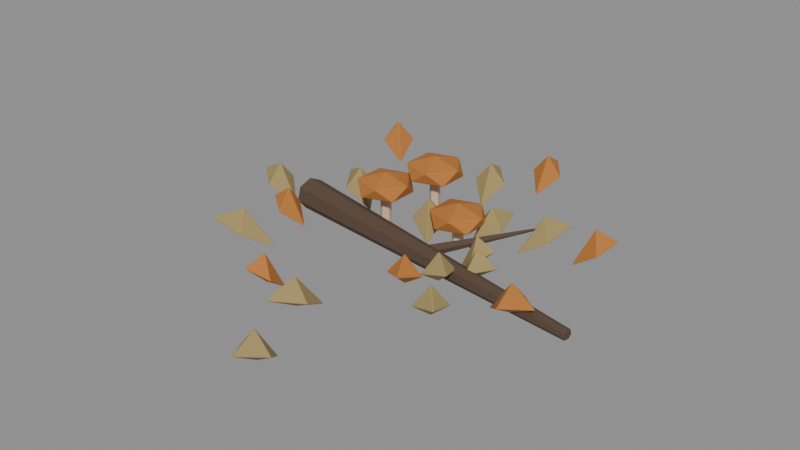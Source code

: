 # Source: forest_floor_sculpt.blend  (saved by Blender 5.2.44; exported with 4.5.12 LTS)
import bpy
from mathutils import Matrix  # noqa: F401  (used for matrix-valued properties, if any)

bpy.ops.wm.read_factory_settings(use_empty=True)
scene = bpy.context.scene
scene.name = 'Fort12_forest_floor.002'

# ---- materials (node trees are filled in below, after node groups)
mat_fortart2_amber12_002 = bpy.data.materials.new('FortArt2_amber12.002')
mat_fortart2_amber12_002.diffuse_color = (0.491, 0.1845, 0.0356, 1.0)
mat_fortart2_sedge12_002 = bpy.data.materials.new('FortArt2_sedge12.002')
mat_fortart2_sedge12_002.diffuse_color = (0.3663, 0.2789, 0.1095, 1.0)
mat_fortart2_bark12_002 = bpy.data.materials.new('FortArt2_bark12.002')
mat_fortart2_bark12_002.diffuse_color = (0.0999, 0.06125, 0.03955, 1.0)
mat_fortart2_gill12_002 = bpy.data.materials.new('FortArt2_gill12.002')
mat_fortart2_gill12_002.diffuse_color = (0.6939, 0.5089, 0.3613, 1.0)

# ---- material node trees
mat_fortart2_amber12_002.use_nodes = True; mat_fortart2_amber12_002.node_tree.nodes.clear()
_N = mat_fortart2_amber12_002.node_tree.nodes; _L = mat_fortart2_amber12_002.node_tree.links
n0 = _N.new('ShaderNodeBsdfPrincipled'); n0.name = 'Principled BSDF'; n0.location = (-200, 100)
n0.inputs[0].default_value = (0.491, 0.1845, 0.0356, 1.0)
n0.inputs[1].default_value = 0.08
n0.inputs[2].default_value = 0.86
n0.inputs[10].default_value = 0.005
n1 = _N.new('ShaderNodeOutputMaterial'); n1.name = 'Material Output'; n1.location = (200, 100)
_L.new(n0.outputs[0], n1.inputs[0])
n1.is_active_output = True
mat_fortart2_sedge12_002.use_nodes = True; mat_fortart2_sedge12_002.node_tree.nodes.clear()
_N = mat_fortart2_sedge12_002.node_tree.nodes; _L = mat_fortart2_sedge12_002.node_tree.links
n0 = _N.new('ShaderNodeBsdfPrincipled'); n0.name = 'Principled BSDF'; n0.location = (-200, 100)
n0.inputs[0].default_value = (0.3663, 0.2789, 0.1095, 1.0)
n0.inputs[1].default_value = 0.08
n0.inputs[2].default_value = 0.86
n0.inputs[10].default_value = 0.005
n1 = _N.new('ShaderNodeOutputMaterial'); n1.name = 'Material Output'; n1.location = (200, 100)
_L.new(n0.outputs[0], n1.inputs[0])
n1.is_active_output = True
mat_fortart2_bark12_002.use_nodes = True; mat_fortart2_bark12_002.node_tree.nodes.clear()
_N = mat_fortart2_bark12_002.node_tree.nodes; _L = mat_fortart2_bark12_002.node_tree.links
n0 = _N.new('ShaderNodeBsdfPrincipled'); n0.name = 'Principled BSDF'; n0.location = (-200, 100)
n0.inputs[0].default_value = (0.0999, 0.06125, 0.03955, 1.0)
n0.inputs[1].default_value = 0.08
n0.inputs[2].default_value = 0.86
n0.inputs[10].default_value = 0.005
n1 = _N.new('ShaderNodeOutputMaterial'); n1.name = 'Material Output'; n1.location = (200, 100)
_L.new(n0.outputs[0], n1.inputs[0])
n1.is_active_output = True
mat_fortart2_gill12_002.use_nodes = True; mat_fortart2_gill12_002.node_tree.nodes.clear()
_N = mat_fortart2_gill12_002.node_tree.nodes; _L = mat_fortart2_gill12_002.node_tree.links
n0 = _N.new('ShaderNodeBsdfPrincipled'); n0.name = 'Principled BSDF'; n0.location = (-200, 100)
n0.inputs[0].default_value = (0.6939, 0.5089, 0.3613, 1.0)
n0.inputs[1].default_value = 0.08
n0.inputs[2].default_value = 0.86
n0.inputs[10].default_value = 0.005
n1 = _N.new('ShaderNodeOutputMaterial'); n1.name = 'Material Output'; n1.location = (200, 100)
_L.new(n0.outputs[0], n1.inputs[0])
n1.is_active_output = True

# ---- meshes
me_fallenleaf_100 = bpy.data.meshes.new('FallenLeaf.100')
me_fallenleaf_100.from_pydata([(0.0, 0.732, 0.015), (0.065, 0.8083, 0.085), (0.0, 0.891, 0.115), (-0.065, 0.8083, 0.085), (0.0, 0.8083, 0.165), (0.0, 0.8083, 0.05)], [], [(0, 1, 4), (1, 2, 4), (2, 3, 4), (3, 0, 4), (5, 1, 0), (5, 2, 1), (5, 3, 2), (5, 0, 3)])
me_fallenleaf_100.materials.append(mat_fortart2_amber12_002)
me_fallenleaf_100.update()
me_fallenleaf_101 = bpy.data.meshes.new('FallenLeaf.101')
me_fallenleaf_101.from_pydata([(0.2232, -0.2437, 0.015), (0.2312, -0.3486, 0.085), (0.3397, -0.3708, 0.115), (0.3271, -0.2608, 0.085), (0.2791, -0.3047, 0.165), (0.2791, -0.3047, 0.05)], [], [(0, 1, 4), (1, 2, 4), (2, 3, 4), (3, 0, 4), (5, 1, 0), (5, 2, 1), (5, 3, 2), (5, 0, 3)])
me_fallenleaf_101.materials.append(mat_fortart2_sedge12_002)
me_fallenleaf_101.update()
me_fallenleaf_102 = bpy.data.meshes.new('FallenLeaf.102')
me_fallenleaf_102.from_pydata([(-0.6918, 0.06076, 0.015), (-0.7754, 0.1334, 0.085), (-0.8778, 0.0771, 0.115), (-0.7867, 0.003853, 0.085), (-0.781, 0.0686, 0.165), (-0.781, 0.0686, 0.05)], [], [(0, 1, 4), (1, 2, 4), (2, 3, 4), (3, 0, 4), (5, 1, 0), (5, 2, 1), (5, 3, 2), (5, 0, 3)])
me_fallenleaf_102.materials.append(mat_fortart2_sedge12_002)
me_fallenleaf_102.update()
me_fallenleaf_103 = bpy.data.meshes.new('FallenLeaf.103')
me_fallenleaf_103.from_pydata([(0.4229, 0.3242, 0.015), (0.5245, 0.3201, 0.085), (0.5521, 0.4232, 0.115), (0.4454, 0.4233, 0.085), (0.4849, 0.3717, 0.165), (0.4849, 0.3717, 0.05)], [], [(0, 1, 4), (1, 2, 4), (2, 3, 4), (3, 0, 4), (5, 1, 0), (5, 2, 1), (5, 3, 2), (5, 0, 3)])
me_fallenleaf_103.materials.append(mat_fortart2_amber12_002)
me_fallenleaf_103.update()
me_fallenleaf_104 = bpy.data.meshes.new('FallenLeaf.104')
me_fallenleaf_104.from_pydata([(-0.0768, -0.4338, 0.015), (-0.1604, -0.5329, 0.085), (-0.1175, -0.6638, 0.115), (-0.03234, -0.5556, 0.085), (-0.09635, -0.5442, 0.165), (-0.09635, -0.5442, 0.05)], [], [(0, 1, 4), (1, 2, 4), (2, 3, 4), (3, 0, 4), (5, 1, 0), (5, 2, 1), (5, 3, 2), (5, 0, 3)])
me_fallenleaf_104.materials.append(mat_fortart2_sedge12_002)
me_fallenleaf_104.update()
me_fallenleaf_105 = bpy.data.meshes.new('FallenLeaf.105')
me_fallenleaf_105.from_pydata([(-0.07562, 0.1189, 0.015), (-0.06517, 0.2236, 0.085), (-0.1681, 0.2644, 0.115), (-0.1749, 0.1539, 0.085), (-0.12, 0.1887, 0.165), (-0.12, 0.1887, 0.05)], [], [(0, 1, 4), (1, 2, 4), (2, 3, 4), (3, 0, 4), (5, 1, 0), (5, 2, 1), (5, 3, 2), (5, 0, 3)])
me_fallenleaf_105.materials.append(mat_fortart2_sedge12_002)
me_fallenleaf_105.update()
me_fallenleaf_106 = bpy.data.meshes.new('FallenLeaf.106')
me_fallenleaf_106.from_pydata([(0.3652, -0.09825, 0.015), (0.4536, -0.1894, 0.085), (0.5847, -0.1573, 0.115), (0.4874, -0.06383, 0.085), (0.4705, -0.1266, 0.165), (0.4705, -0.1266, 0.05)], [], [(0, 1, 4), (1, 2, 4), (2, 3, 4), (3, 0, 4), (5, 1, 0), (5, 2, 1), (5, 3, 2), (5, 0, 3)])
me_fallenleaf_106.materials.append(mat_fortart2_amber12_002)
me_fallenleaf_106.update()
me_fallenleaf_107 = bpy.data.meshes.new('FallenLeaf.107')
me_fallenleaf_107.from_pydata([(-0.487, -0.2528, 0.015), (-0.6221, -0.2496, 0.085), (-0.706, -0.3664, 0.115), (-0.5622, -0.365, 0.085), (-0.5921, -0.3073, 0.165), (-0.5921, -0.3073, 0.05)], [], [(0, 1, 4), (1, 2, 4), (2, 3, 4), (3, 0, 4), (5, 1, 0), (5, 2, 1), (5, 3, 2), (5, 0, 3)])
me_fallenleaf_107.materials.append(mat_fortart2_sedge12_002)
me_fallenleaf_107.update()
me_fallenleaf_108 = bpy.data.meshes.new('FallenLeaf.108')
me_fallenleaf_108.from_pydata([(0.06745, 0.1845, 0.015), (0.1624, 0.2549, 0.085), (0.138, 0.3776, 0.115), (0.04028, 0.2995, 0.085), (0.1013, 0.2772, 0.165), (0.1013, 0.2772, 0.05)], [], [(0, 1, 4), (1, 2, 4), (2, 3, 4), (3, 0, 4), (5, 1, 0), (5, 2, 1), (5, 3, 2), (5, 0, 3)])
me_fallenleaf_108.materials.append(mat_fortart2_sedge12_002)
me_fallenleaf_108.update()
me_fallenleaf_109 = bpy.data.meshes.new('FallenLeaf.109')
me_fallenleaf_109.from_pydata([(0.05226, -0.1267, 0.015), (0.02215, -0.2242, 0.085), (0.1147, -0.2782, 0.115), (0.1423, -0.1746, 0.085), (0.08224, -0.1994, 0.165), (0.08224, -0.1994, 0.05)], [], [(0, 1, 4), (1, 2, 4), (2, 3, 4), (3, 0, 4), (5, 1, 0), (5, 2, 1), (5, 3, 2), (5, 0, 3)])
me_fallenleaf_109.materials.append(mat_fortart2_amber12_002)
me_fallenleaf_109.update()
me_fallenleaf_110 = bpy.data.meshes.new('FallenLeaf.110')
me_fallenleaf_110.from_pydata([(-0.4197, 0.1966, 0.015), (-0.4785, 0.2959, 0.085), (-0.5996, 0.2809, 0.115), (-0.5336, 0.1782, 0.085), (-0.5061, 0.237, 0.165), (-0.5061, 0.237, 0.05)], [], [(0, 1, 4), (1, 2, 4), (2, 3, 4), (3, 0, 4), (5, 1, 0), (5, 2, 1), (5, 3, 2), (5, 0, 3)])
me_fallenleaf_110.materials.append(mat_fortart2_sedge12_002)
me_fallenleaf_110.update()
me_fallenleaf_111 = bpy.data.meshes.new('FallenLeaf.111')
me_fallenleaf_111.from_pydata([(0.1311, 0.04107, 0.015), (0.2125, -0.001556, 0.085), (0.2602, 0.0815, 0.115), (0.1736, 0.1225, 0.085), (0.1931, 0.06047, 0.165), (0.1931, 0.06047, 0.05)], [], [(0, 1, 4), (1, 2, 4), (2, 3, 4), (3, 0, 4), (5, 1, 0), (5, 2, 1), (5, 3, 2), (5, 0, 3)])
me_fallenleaf_111.materials.append(mat_fortart2_sedge12_002)
me_fallenleaf_111.update()
me_fallenleaf_112 = bpy.data.meshes.new('FallenLeaf.112')
me_fallenleaf_112.from_pydata([(-0.2534, -0.4369, 0.015), (-0.3439, -0.4632, 0.085), (-0.3247, -0.5597, 0.115), (-0.2314, -0.5285, 0.085), (-0.2876, -0.4958, 0.165), (-0.2876, -0.4958, 0.05)], [], [(0, 1, 4), (1, 2, 4), (2, 3, 4), (3, 0, 4), (5, 1, 0), (5, 2, 1), (5, 3, 2), (5, 0, 3)])
me_fallenleaf_112.materials.append(mat_fortart2_amber12_002)
me_fallenleaf_112.update()
me_fallenleaf_113 = bpy.data.meshes.new('FallenLeaf.113')
me_fallenleaf_113.from_pydata([(-0.1117, 0.5091, 0.015), (-0.06735, 0.6104, 0.085), (-0.1516, 0.6912, 0.115), (-0.1943, 0.5826, 0.085), (-0.1308, 0.5965, 0.165), (-0.1308, 0.5965, 0.05)], [], [(0, 1, 4), (1, 2, 4), (2, 3, 4), (3, 0, 4), (5, 1, 0), (5, 2, 1), (5, 3, 2), (5, 0, 3)])
me_fallenleaf_113.materials.append(mat_fortart2_sedge12_002)
me_fallenleaf_113.update()
me_fallenleaf_114 = bpy.data.meshes.new('FallenLeaf.114')
me_fallenleaf_114.from_pydata([(0.09381, -0.06602, 0.015), (0.1237, -0.1665, 0.085), (0.234, -0.1647, 0.115), (0.1985, -0.06023, 0.085), (0.1611, -0.1134, 0.165), (0.1611, -0.1134, 0.05)], [], [(0, 1, 4), (1, 2, 4), (2, 3, 4), (3, 0, 4), (5, 1, 0), (5, 2, 1), (5, 3, 2), (5, 0, 3)])
me_fallenleaf_114.materials.append(mat_fortart2_sedge12_002)
me_fallenleaf_114.update()
me_fallenleaf_115 = bpy.data.meshes.new('FallenLeaf.115')
me_fallenleaf_115.from_pydata([(-0.5213, -0.06726, 0.015), (-0.5978, -0.01159, 0.085), (-0.6633, -0.08559, 0.115), (-0.5812, -0.1405, 0.085), (-0.5895, -0.07606, 0.165), (-0.5895, -0.07606, 0.05)], [], [(0, 1, 4), (1, 2, 4), (2, 3, 4), (3, 0, 4), (5, 1, 0), (5, 2, 1), (5, 3, 2), (5, 0, 3)])
me_fallenleaf_115.materials.append(mat_fortart2_amber12_002)
me_fallenleaf_115.update()
me_fallenleaf_116 = bpy.data.meshes.new('FallenLeaf.116')
me_fallenleaf_116.from_pydata([(0.225, 0.2667, 0.015), (0.3391, 0.3011, 0.085), (0.3592, 0.4257, 0.115), (0.2397, 0.3849, 0.085), (0.2894, 0.343, 0.165), (0.2894, 0.343, 0.05)], [], [(0, 1, 4), (1, 2, 4), (2, 3, 4), (3, 0, 4), (5, 1, 0), (5, 2, 1), (5, 3, 2), (5, 0, 3)])
me_fallenleaf_116.materials.append(mat_fortart2_sedge12_002)
me_fallenleaf_116.update()
me_fallenleaf_117 = bpy.data.meshes.new('FallenLeaf.117')
me_fallenleaf_117.from_pydata([(0.03076, -0.7552, 0.015), (-0.03037, -0.8516, 0.085), (0.03872, -0.9506, 0.115), (0.09952, -0.8463, 0.085), (0.03458, -0.849, 0.165), (0.03458, -0.849, 0.05)], [], [(0, 1, 4), (1, 2, 4), (2, 3, 4), (3, 0, 4), (5, 1, 0), (5, 2, 1), (5, 3, 2), (5, 0, 3)])
me_fallenleaf_117.materials.append(mat_fortart2_sedge12_002)
me_fallenleaf_117.update()
me_fallenleaf_118 = bpy.data.meshes.new('FallenLeaf.118')
me_fallenleaf_118.from_pydata([(-0.6263, 0.6302, 0.015), (-0.6503, 0.7466, 0.085), (-0.7724, 0.7772, 0.115), (-0.7425, 0.655, 0.085), (-0.6964, 0.7008, 0.165), (-0.6964, 0.7008, 0.05)], [], [(0, 1, 4), (1, 2, 4), (2, 3, 4), (3, 0, 4), (5, 1, 0), (5, 2, 1), (5, 3, 2), (5, 0, 3)])
me_fallenleaf_118.materials.append(mat_fortart2_amber12_002)
me_fallenleaf_118.update()
me_fallenleaf_119 = bpy.data.meshes.new('FallenLeaf.119')
me_fallenleaf_119.from_pydata([(0.1662, -0.0078, 0.015), (0.2449, -0.07657, 0.085), (0.3366, -0.0158, 0.115), (0.251, 0.05329, 0.085), (0.248, -0.01164, 0.165), (0.248, -0.01164, 0.05)], [], [(0, 1, 4), (1, 2, 4), (2, 3, 4), (3, 0, 4), (5, 1, 0), (5, 2, 1), (5, 3, 2), (5, 0, 3)])
me_fallenleaf_119.materials.append(mat_fortart2_sedge12_002)
me_fallenleaf_119.update()
me_cone_3447 = bpy.data.meshes.new('Cone.3447')
me_cone_3447.from_pydata([(0.0, 0.065, -0.6865), (0.0, 0.022, 0.6865), (0.05082, 0.04053, -0.6865), (0.0172, 0.01372, 0.6865), (0.06337, -0.01446, -0.6865), (0.02145, -0.004895, 0.6865), (0.0282, -0.05856, -0.6865), (0.009545, -0.01982, 0.6865), (-0.0282, -0.05856, -0.6865), (-0.009545, -0.01982, 0.6865), (-0.06337, -0.01446, -0.6865), (-0.02145, -0.004895, 0.6865), (-0.05082, 0.04053, -0.6865), (-0.0172, 0.01372, 0.6865)], [], [(0, 1, 3, 2), (2, 3, 5, 4), (4, 5, 7, 6), (6, 7, 9, 8), (8, 9, 11, 10), (3, 1, 13, 11, 9, 7, 5), (10, 11, 13, 12), (12, 13, 1, 0), (0, 2, 4, 6, 8, 10, 12)])
_uv = me_cone_3447.uv_layers.new(name='UVMap')
_uv.uv.foreach_set('vector', [1.0, 0.5, 1.0, 1.0, 0.8571, 1.0, 0.8571, 0.5, 0.8571, 0.5, 0.8571, 1.0, 0.7143, 1.0, 0.7143, 0.5, 0.7143, 0.5, 0.7143, 1.0, 0.5714, 1.0, 0.5714, 0.5, 0.5714, 0.5, 0.5714, 1.0, 0.4286, 1.0, 0.4286, 0.5, 0.4286, 0.5, 0.4286, 1.0, 0.2857, 1.0, 0.2857, 0.5, 0.4376, 0.3996, 0.25, 0.49, 0.06236, 0.3996, 0.01602, 0.1966, 0.1459, 0.03377, 0.3541, 0.03377, 0.484, 0.1966, 0.2857, 0.5, 0.2857, 1.0, 0.1429, 1.0, 0.1429, 0.5, 0.1429, 0.5, 0.1429, 1.0, 2.98e-08, 1.0, 2.98e-08, 0.5, 0.75, 0.49, 0.9376, 0.3996, 0.984, 0.1966, 0.8541, 0.03377, 0.6459, 0.03377, 0.516, 0.1966, 0.5624, 0.3996])
me_cone_3447.materials.append(mat_fortart2_bark12_002)
me_cone_3447.update()
me_cone_3448 = bpy.data.meshes.new('Cone.3448')
me_cone_3448.from_pydata([(0.0, 0.025, -0.2249), (0.0, 0.005, 0.2249), (0.02378, 0.007725, -0.2249), (0.004755, 0.001545, 0.2249), (0.01469, -0.02023, -0.2249), (0.002939, -0.004045, 0.2249), (-0.01469, -0.02023, -0.2249), (-0.002939, -0.004045, 0.2249), (-0.02378, 0.007725, -0.2249), (-0.004755, 0.001545, 0.2249)], [], [(0, 1, 3, 2), (2, 3, 5, 4), (4, 5, 7, 6), (3, 1, 9, 7, 5), (6, 7, 9, 8), (8, 9, 1, 0), (0, 2, 4, 6, 8)])
_uv = me_cone_3448.uv_layers.new(name='UVMap')
_uv.uv.foreach_set('vector', [1.0, 0.5, 1.0, 1.0, 0.8, 1.0, 0.8, 0.5, 0.8, 0.5, 0.8, 1.0, 0.6, 1.0, 0.6, 0.5, 0.6, 0.5, 0.6, 1.0, 0.4, 1.0, 0.4, 0.5, 0.4783, 0.3242, 0.25, 0.49, 0.02175, 0.3242, 0.1089, 0.05584, 0.3911, 0.05584, 0.4, 0.5, 0.4, 1.0, 0.2, 1.0, 0.2, 0.5, 0.2, 0.5, 0.2, 1.0, 2.98e-08, 1.0, 2.98e-08, 0.5, 0.75, 0.49, 0.9783, 0.3242, 0.8911, 0.05584, 0.6089, 0.05584, 0.5217, 0.3242])
me_cone_3448.materials.append(mat_fortart2_bark12_002)
me_cone_3448.update()
me_cone_3449 = bpy.data.meshes.new('Cone.3449')
me_cone_3449.from_pydata([(0.0, 0.025, -0.09), (0.0, 0.021, 0.09), (0.02378, 0.007725, -0.09), (0.01997, 0.006489, 0.09), (0.01469, -0.02023, -0.09), (0.01234, -0.01699, 0.09), (-0.01469, -0.02023, -0.09), (-0.01234, -0.01699, 0.09), (-0.02378, 0.007725, -0.09), (-0.01997, 0.006489, 0.09)], [], [(0, 1, 3, 2), (2, 3, 5, 4), (4, 5, 7, 6), (3, 1, 9, 7, 5), (6, 7, 9, 8), (8, 9, 1, 0), (0, 2, 4, 6, 8)])
_uv = me_cone_3449.uv_layers.new(name='UVMap')
_uv.uv.foreach_set('vector', [1.0, 0.5, 1.0, 1.0, 0.8, 1.0, 0.8, 0.5, 0.8, 0.5, 0.8, 1.0, 0.6, 1.0, 0.6, 0.5, 0.6, 0.5, 0.6, 1.0, 0.4, 1.0, 0.4, 0.5, 0.4783, 0.3242, 0.25, 0.49, 0.02175, 0.3242, 0.1089, 0.05584, 0.3911, 0.05584, 0.4, 0.5, 0.4, 1.0, 0.2, 1.0, 0.2, 0.5, 0.2, 0.5, 0.2, 1.0, 2.98e-08, 1.0, 2.98e-08, 0.5, 0.75, 0.49, 0.9783, 0.3242, 0.8911, 0.05584, 0.6089, 0.05584, 0.5217, 0.3242])
me_cone_3449.materials.append(mat_fortart2_gill12_002)
me_cone_3449.update()
me_icosphere_3057 = bpy.data.meshes.new('Icosphere.3057')
me_icosphere_3057.from_pydata([(0.0, 0.0, -0.055), (0.08683, -0.06309, -0.0246), (-0.03317, -0.1021, -0.0246), (-0.1073, 0.0, -0.0246), (-0.03317, 0.1021, -0.0246), (0.08683, 0.06309, -0.0246), (0.03317, -0.1021, 0.0246), (-0.08683, -0.06309, 0.0246), (-0.08683, 0.06309, 0.0246), (0.03317, 0.1021, 0.0246), (0.1073, 0.0, 0.0246), (0.0, 0.0, 0.055)], [], [(0, 1, 2), (1, 0, 5), (0, 2, 3), (0, 3, 4), (0, 4, 5), (1, 5, 10), (2, 1, 6), (3, 2, 7), (4, 3, 8), (5, 4, 9), (1, 10, 6), (2, 6, 7), (3, 7, 8), (4, 8, 9), (5, 9, 10), (6, 10, 11), (7, 6, 11), (8, 7, 11), (9, 8, 11), (10, 9, 11)])
_uv = me_icosphere_3057.uv_layers.new(name='UVMap')
_uv.uv.foreach_set('vector', [0.1818, 0.0, 0.2727, 0.1575, 0.09091, 0.1575, 0.2727, 0.1575, 0.3636, 0.0, 0.4545, 0.1575, 0.9091, 0.0, 1.0, 0.1575, 0.8182, 0.1575, 0.7273, 0.0, 0.8182, 0.1575, 0.6364, 0.1575, 0.5455, 0.0, 0.6364, 0.1575, 0.4545, 0.1575, 0.2727, 0.1575, 0.4545, 0.1575, 0.3636, 0.3149, 0.09091, 0.1575, 0.2727, 0.1575, 0.1818, 0.3149, 0.8182, 0.1575, 1.0, 0.1575, 0.9091, 0.3149, 0.6364, 0.1575, 0.8182, 0.1575, 0.7273, 0.3149, 0.4545, 0.1575, 0.6364, 0.1575, 0.5455, 0.3149, 0.2727, 0.1575, 0.3636, 0.3149, 0.1818, 0.3149, 0.09091, 0.1575, 0.1818, 0.3149, 0.0, 0.3149, 0.8182, 0.1575, 0.9091, 0.3149, 0.7273, 0.3149, 0.6364, 0.1575, 0.7273, 0.3149, 0.5455, 0.3149, 0.4545, 0.1575, 0.5455, 0.3149, 0.3636, 0.3149, 0.1818, 0.3149, 0.3636, 0.3149, 0.2727, 0.4724, 0.0, 0.3149, 0.1818, 0.3149, 0.09091, 0.4724, 0.7273, 0.3149, 0.9091, 0.3149, 0.8182, 0.4724, 0.5455, 0.3149, 0.7273, 0.3149, 0.6364, 0.4724, 0.3636, 0.3149, 0.5455, 0.3149, 0.4545, 0.4724])
me_icosphere_3057.materials.append(mat_fortart2_amber12_002)
me_icosphere_3057.update()
me_cone_3450 = bpy.data.meshes.new('Cone.3450')
me_cone_3450.from_pydata([(0.0, 0.025, -0.125), (0.0, 0.021, 0.125), (0.02378, 0.007725, -0.125), (0.01997, 0.006489, 0.125), (0.01469, -0.02023, -0.125), (0.01234, -0.01699, 0.125), (-0.01469, -0.02023, -0.125), (-0.01234, -0.01699, 0.125), (-0.02378, 0.007725, -0.125), (-0.01997, 0.006489, 0.125)], [], [(0, 1, 3, 2), (2, 3, 5, 4), (4, 5, 7, 6), (3, 1, 9, 7, 5), (6, 7, 9, 8), (8, 9, 1, 0), (0, 2, 4, 6, 8)])
_uv = me_cone_3450.uv_layers.new(name='UVMap')
_uv.uv.foreach_set('vector', [1.0, 0.5, 1.0, 1.0, 0.8, 1.0, 0.8, 0.5, 0.8, 0.5, 0.8, 1.0, 0.6, 1.0, 0.6, 0.5, 0.6, 0.5, 0.6, 1.0, 0.4, 1.0, 0.4, 0.5, 0.4783, 0.3242, 0.25, 0.49, 0.02175, 0.3242, 0.1089, 0.05584, 0.3911, 0.05584, 0.4, 0.5, 0.4, 1.0, 0.2, 1.0, 0.2, 0.5, 0.2, 0.5, 0.2, 1.0, 2.98e-08, 1.0, 2.98e-08, 0.5, 0.75, 0.49, 0.9783, 0.3242, 0.8911, 0.05584, 0.6089, 0.05584, 0.5217, 0.3242])
me_cone_3450.materials.append(mat_fortart2_gill12_002)
me_cone_3450.update()
me_icosphere_3058 = bpy.data.meshes.new('Icosphere.3058')
me_icosphere_3058.from_pydata([(0.0, 0.0, -0.055), (0.08683, -0.06309, -0.0246), (-0.03317, -0.1021, -0.0246), (-0.1073, 0.0, -0.0246), (-0.03317, 0.1021, -0.0246), (0.08683, 0.06309, -0.0246), (0.03317, -0.1021, 0.0246), (-0.08683, -0.06309, 0.0246), (-0.08683, 0.06309, 0.0246), (0.03317, 0.1021, 0.0246), (0.1073, 0.0, 0.0246), (0.0, 0.0, 0.055)], [], [(0, 1, 2), (1, 0, 5), (0, 2, 3), (0, 3, 4), (0, 4, 5), (1, 5, 10), (2, 1, 6), (3, 2, 7), (4, 3, 8), (5, 4, 9), (1, 10, 6), (2, 6, 7), (3, 7, 8), (4, 8, 9), (5, 9, 10), (6, 10, 11), (7, 6, 11), (8, 7, 11), (9, 8, 11), (10, 9, 11)])
_uv = me_icosphere_3058.uv_layers.new(name='UVMap')
_uv.uv.foreach_set('vector', [0.1818, 0.0, 0.2727, 0.1575, 0.09091, 0.1575, 0.2727, 0.1575, 0.3636, 0.0, 0.4545, 0.1575, 0.9091, 0.0, 1.0, 0.1575, 0.8182, 0.1575, 0.7273, 0.0, 0.8182, 0.1575, 0.6364, 0.1575, 0.5455, 0.0, 0.6364, 0.1575, 0.4545, 0.1575, 0.2727, 0.1575, 0.4545, 0.1575, 0.3636, 0.3149, 0.09091, 0.1575, 0.2727, 0.1575, 0.1818, 0.3149, 0.8182, 0.1575, 1.0, 0.1575, 0.9091, 0.3149, 0.6364, 0.1575, 0.8182, 0.1575, 0.7273, 0.3149, 0.4545, 0.1575, 0.6364, 0.1575, 0.5455, 0.3149, 0.2727, 0.1575, 0.3636, 0.3149, 0.1818, 0.3149, 0.09091, 0.1575, 0.1818, 0.3149, 0.0, 0.3149, 0.8182, 0.1575, 0.9091, 0.3149, 0.7273, 0.3149, 0.6364, 0.1575, 0.7273, 0.3149, 0.5455, 0.3149, 0.4545, 0.1575, 0.5455, 0.3149, 0.3636, 0.3149, 0.1818, 0.3149, 0.3636, 0.3149, 0.2727, 0.4724, 0.0, 0.3149, 0.1818, 0.3149, 0.09091, 0.4724, 0.7273, 0.3149, 0.9091, 0.3149, 0.8182, 0.4724, 0.5455, 0.3149, 0.7273, 0.3149, 0.6364, 0.4724, 0.3636, 0.3149, 0.5455, 0.3149, 0.4545, 0.4724])
me_icosphere_3058.materials.append(mat_fortart2_amber12_002)
me_icosphere_3058.update()
me_cone_3451 = bpy.data.meshes.new('Cone.3451')
me_cone_3451.from_pydata([(0.0, 0.025, -0.06), (0.0, 0.021, 0.06), (0.02378, 0.007725, -0.06), (0.01997, 0.006489, 0.06), (0.01469, -0.02023, -0.06), (0.01234, -0.01699, 0.06), (-0.01469, -0.02023, -0.06), (-0.01234, -0.01699, 0.06), (-0.02378, 0.007725, -0.06), (-0.01997, 0.006489, 0.06)], [], [(0, 1, 3, 2), (2, 3, 5, 4), (4, 5, 7, 6), (3, 1, 9, 7, 5), (6, 7, 9, 8), (8, 9, 1, 0), (0, 2, 4, 6, 8)])
_uv = me_cone_3451.uv_layers.new(name='UVMap')
_uv.uv.foreach_set('vector', [1.0, 0.5, 1.0, 1.0, 0.8, 1.0, 0.8, 0.5, 0.8, 0.5, 0.8, 1.0, 0.6, 1.0, 0.6, 0.5, 0.6, 0.5, 0.6, 1.0, 0.4, 1.0, 0.4, 0.5, 0.4783, 0.3242, 0.25, 0.49, 0.02175, 0.3242, 0.1089, 0.05584, 0.3911, 0.05584, 0.4, 0.5, 0.4, 1.0, 0.2, 1.0, 0.2, 0.5, 0.2, 0.5, 0.2, 1.0, 2.98e-08, 1.0, 2.98e-08, 0.5, 0.75, 0.49, 0.9783, 0.3242, 0.8911, 0.05584, 0.6089, 0.05584, 0.5217, 0.3242])
me_cone_3451.materials.append(mat_fortart2_gill12_002)
me_cone_3451.update()
me_icosphere_3059 = bpy.data.meshes.new('Icosphere.3059')
me_icosphere_3059.from_pydata([(0.0, 0.0, -0.055), (0.08683, -0.06309, -0.0246), (-0.03317, -0.1021, -0.0246), (-0.1073, 0.0, -0.0246), (-0.03317, 0.1021, -0.0246), (0.08683, 0.06309, -0.0246), (0.03317, -0.1021, 0.0246), (-0.08683, -0.06309, 0.0246), (-0.08683, 0.06309, 0.0246), (0.03317, 0.1021, 0.0246), (0.1073, 0.0, 0.0246), (0.0, 0.0, 0.055)], [], [(0, 1, 2), (1, 0, 5), (0, 2, 3), (0, 3, 4), (0, 4, 5), (1, 5, 10), (2, 1, 6), (3, 2, 7), (4, 3, 8), (5, 4, 9), (1, 10, 6), (2, 6, 7), (3, 7, 8), (4, 8, 9), (5, 9, 10), (6, 10, 11), (7, 6, 11), (8, 7, 11), (9, 8, 11), (10, 9, 11)])
_uv = me_icosphere_3059.uv_layers.new(name='UVMap')
_uv.uv.foreach_set('vector', [0.1818, 0.0, 0.2727, 0.1575, 0.09091, 0.1575, 0.2727, 0.1575, 0.3636, 0.0, 0.4545, 0.1575, 0.9091, 0.0, 1.0, 0.1575, 0.8182, 0.1575, 0.7273, 0.0, 0.8182, 0.1575, 0.6364, 0.1575, 0.5455, 0.0, 0.6364, 0.1575, 0.4545, 0.1575, 0.2727, 0.1575, 0.4545, 0.1575, 0.3636, 0.3149, 0.09091, 0.1575, 0.2727, 0.1575, 0.1818, 0.3149, 0.8182, 0.1575, 1.0, 0.1575, 0.9091, 0.3149, 0.6364, 0.1575, 0.8182, 0.1575, 0.7273, 0.3149, 0.4545, 0.1575, 0.6364, 0.1575, 0.5455, 0.3149, 0.2727, 0.1575, 0.3636, 0.3149, 0.1818, 0.3149, 0.09091, 0.1575, 0.1818, 0.3149, 0.0, 0.3149, 0.8182, 0.1575, 0.9091, 0.3149, 0.7273, 0.3149, 0.6364, 0.1575, 0.7273, 0.3149, 0.5455, 0.3149, 0.4545, 0.1575, 0.5455, 0.3149, 0.3636, 0.3149, 0.1818, 0.3149, 0.3636, 0.3149, 0.2727, 0.4724, 0.0, 0.3149, 0.1818, 0.3149, 0.09091, 0.4724, 0.7273, 0.3149, 0.9091, 0.3149, 0.8182, 0.4724, 0.5455, 0.3149, 0.7273, 0.3149, 0.6364, 0.4724, 0.3636, 0.3149, 0.5455, 0.3149, 0.4545, 0.4724])
me_icosphere_3059.materials.append(mat_fortart2_amber12_002)
me_icosphere_3059.update()

# ---- objects
ob_forest_floor_002 = bpy.data.objects.new('forest_floor.002', None)
ob_fallenleaf_004 = bpy.data.objects.new('FallenLeaf.004', me_fallenleaf_100)
ob_fallenleaf_005 = bpy.data.objects.new('FallenLeaf.005', me_fallenleaf_101)
ob_fallenleaf_006 = bpy.data.objects.new('FallenLeaf.006', me_fallenleaf_102)
ob_fallenleaf_007 = bpy.data.objects.new('FallenLeaf.007', me_fallenleaf_103)
ob_fallenleaf_008 = bpy.data.objects.new('FallenLeaf.008', me_fallenleaf_104)
ob_fallenleaf_009 = bpy.data.objects.new('FallenLeaf.009', me_fallenleaf_105)
ob_fallenleaf_010 = bpy.data.objects.new('FallenLeaf.010', me_fallenleaf_106)
ob_fallenleaf_011 = bpy.data.objects.new('FallenLeaf.011', me_fallenleaf_107)
ob_fallenleaf_012 = bpy.data.objects.new('FallenLeaf.012', me_fallenleaf_108)
ob_fallenleaf_013 = bpy.data.objects.new('FallenLeaf.013', me_fallenleaf_109)
ob_fallenleaf_014 = bpy.data.objects.new('FallenLeaf.014', me_fallenleaf_110)
ob_fallenleaf_015 = bpy.data.objects.new('FallenLeaf.015', me_fallenleaf_111)
ob_fallenleaf_016 = bpy.data.objects.new('FallenLeaf.016', me_fallenleaf_112)
ob_fallenleaf_017 = bpy.data.objects.new('FallenLeaf.017', me_fallenleaf_113)
ob_fallenleaf_018 = bpy.data.objects.new('FallenLeaf.018', me_fallenleaf_114)
ob_fallenleaf_019 = bpy.data.objects.new('FallenLeaf.019', me_fallenleaf_115)
ob_fallenleaf_020 = bpy.data.objects.new('FallenLeaf.020', me_fallenleaf_116)
ob_fallenleaf_021 = bpy.data.objects.new('FallenLeaf.021', me_fallenleaf_117)
ob_fallenleaf_022 = bpy.data.objects.new('FallenLeaf.022', me_fallenleaf_118)
ob_fallenleaf_023 = bpy.data.objects.new('FallenLeaf.023', me_fallenleaf_119)
ob_fallenbranch_002 = bpy.data.objects.new('FallenBranch.002', me_cone_3447)
ob_brokentwig = bpy.data.objects.new('BrokenTwig', me_cone_3448)
ob_mushroomstem_003 = bpy.data.objects.new('MushroomStem.003', me_cone_3449)
ob_mushroomcap_001 = bpy.data.objects.new('MushroomCap.001', me_icosphere_3057)
ob_mushroomstem_004 = bpy.data.objects.new('MushroomStem.004', me_cone_3450)
ob_mushroomcap_002 = bpy.data.objects.new('MushroomCap.002', me_icosphere_3058)
ob_mushroomstem_005 = bpy.data.objects.new('MushroomStem.005', me_cone_3451)
ob_mushroomcap_003 = bpy.data.objects.new('MushroomCap.003', me_icosphere_3059)

# ---- transforms, parenting, visibility, modifiers, constraints
ob_forest_floor_002.location = (0.0, 0.0, 0.0)
ob_fallenleaf_004.parent = ob_forest_floor_002
ob_fallenleaf_004.location = (0.0, 0.0, 0.0)
_m = ob_fallenleaf_004.modifiers.new('Hand softened edges', 'BEVEL')
_m.width = 0.003
_m.width_pct = 0.003
_m.segments = 2
_m.angle_limit = 0.6109
ob_fallenleaf_005.parent = ob_forest_floor_002
ob_fallenleaf_005.location = (0.0, 0.0, 0.0)
_m = ob_fallenleaf_005.modifiers.new('Hand softened edges', 'BEVEL')
_m.width = 0.003
_m.width_pct = 0.003
_m.segments = 2
_m.angle_limit = 0.6109
ob_fallenleaf_006.parent = ob_forest_floor_002
ob_fallenleaf_006.location = (0.0, 0.0, 0.0)
_m = ob_fallenleaf_006.modifiers.new('Hand softened edges', 'BEVEL')
_m.width = 0.003
_m.width_pct = 0.003
_m.segments = 2
_m.angle_limit = 0.6109
ob_fallenleaf_007.parent = ob_forest_floor_002
ob_fallenleaf_007.location = (0.0, 0.0, 0.0)
_m = ob_fallenleaf_007.modifiers.new('Hand softened edges', 'BEVEL')
_m.width = 0.003
_m.width_pct = 0.003
_m.segments = 2
_m.angle_limit = 0.6109
ob_fallenleaf_008.parent = ob_forest_floor_002
ob_fallenleaf_008.location = (0.0, 0.0, 0.0)
_m = ob_fallenleaf_008.modifiers.new('Hand softened edges', 'BEVEL')
_m.width = 0.003
_m.width_pct = 0.003
_m.segments = 2
_m.angle_limit = 0.6109
ob_fallenleaf_009.parent = ob_forest_floor_002
ob_fallenleaf_009.location = (0.0, 0.0, 0.0)
_m = ob_fallenleaf_009.modifiers.new('Hand softened edges', 'BEVEL')
_m.width = 0.003
_m.width_pct = 0.003
_m.segments = 2
_m.angle_limit = 0.6109
ob_fallenleaf_010.parent = ob_forest_floor_002
ob_fallenleaf_010.location = (0.0, 0.0, 0.0)
_m = ob_fallenleaf_010.modifiers.new('Hand softened edges', 'BEVEL')
_m.width = 0.003
_m.width_pct = 0.003
_m.segments = 2
_m.angle_limit = 0.6109
ob_fallenleaf_011.parent = ob_forest_floor_002
ob_fallenleaf_011.location = (0.0, 0.0, 0.0)
_m = ob_fallenleaf_011.modifiers.new('Hand softened edges', 'BEVEL')
_m.width = 0.003
_m.width_pct = 0.003
_m.segments = 2
_m.angle_limit = 0.6109
ob_fallenleaf_012.parent = ob_forest_floor_002
ob_fallenleaf_012.location = (0.0, 0.0, 0.0)
_m = ob_fallenleaf_012.modifiers.new('Hand softened edges', 'BEVEL')
_m.width = 0.003
_m.width_pct = 0.003
_m.segments = 2
_m.angle_limit = 0.6109
ob_fallenleaf_013.parent = ob_forest_floor_002
ob_fallenleaf_013.location = (0.0, 0.0, 0.0)
_m = ob_fallenleaf_013.modifiers.new('Hand softened edges', 'BEVEL')
_m.width = 0.003
_m.width_pct = 0.003
_m.segments = 2
_m.angle_limit = 0.6109
ob_fallenleaf_014.parent = ob_forest_floor_002
ob_fallenleaf_014.location = (0.0, 0.0, 0.0)
_m = ob_fallenleaf_014.modifiers.new('Hand softened edges', 'BEVEL')
_m.width = 0.003
_m.width_pct = 0.003
_m.segments = 2
_m.angle_limit = 0.6109
ob_fallenleaf_015.parent = ob_forest_floor_002
ob_fallenleaf_015.location = (0.0, 0.0, 0.0)
_m = ob_fallenleaf_015.modifiers.new('Hand softened edges', 'BEVEL')
_m.width = 0.003
_m.width_pct = 0.003
_m.segments = 2
_m.angle_limit = 0.6109
ob_fallenleaf_016.parent = ob_forest_floor_002
ob_fallenleaf_016.location = (0.0, 0.0, 0.0)
_m = ob_fallenleaf_016.modifiers.new('Hand softened edges', 'BEVEL')
_m.width = 0.003
_m.width_pct = 0.003
_m.segments = 2
_m.angle_limit = 0.6109
ob_fallenleaf_017.parent = ob_forest_floor_002
ob_fallenleaf_017.location = (0.0, 0.0, 0.0)
_m = ob_fallenleaf_017.modifiers.new('Hand softened edges', 'BEVEL')
_m.width = 0.003
_m.width_pct = 0.003
_m.segments = 2
_m.angle_limit = 0.6109
ob_fallenleaf_018.parent = ob_forest_floor_002
ob_fallenleaf_018.location = (0.0, 0.0, 0.0)
_m = ob_fallenleaf_018.modifiers.new('Hand softened edges', 'BEVEL')
_m.width = 0.003
_m.width_pct = 0.003
_m.segments = 2
_m.angle_limit = 0.6109
ob_fallenleaf_019.parent = ob_forest_floor_002
ob_fallenleaf_019.location = (0.0, 0.0, 0.0)
_m = ob_fallenleaf_019.modifiers.new('Hand softened edges', 'BEVEL')
_m.width = 0.003
_m.width_pct = 0.003
_m.segments = 2
_m.angle_limit = 0.6109
ob_fallenleaf_020.parent = ob_forest_floor_002
ob_fallenleaf_020.location = (0.0, 0.0, 0.0)
_m = ob_fallenleaf_020.modifiers.new('Hand softened edges', 'BEVEL')
_m.width = 0.003
_m.width_pct = 0.003
_m.segments = 2
_m.angle_limit = 0.6109
ob_fallenleaf_021.parent = ob_forest_floor_002
ob_fallenleaf_021.location = (0.0, 0.0, 0.0)
_m = ob_fallenleaf_021.modifiers.new('Hand softened edges', 'BEVEL')
_m.width = 0.003
_m.width_pct = 0.003
_m.segments = 2
_m.angle_limit = 0.6109
ob_fallenleaf_022.parent = ob_forest_floor_002
ob_fallenleaf_022.location = (0.0, 0.0, 0.0)
_m = ob_fallenleaf_022.modifiers.new('Hand softened edges', 'BEVEL')
_m.width = 0.003
_m.width_pct = 0.003
_m.segments = 2
_m.angle_limit = 0.6109
ob_fallenleaf_023.parent = ob_forest_floor_002
ob_fallenleaf_023.location = (0.0, 0.0, 0.0)
_m = ob_fallenleaf_023.modifiers.new('Hand softened edges', 'BEVEL')
_m.width = 0.003
_m.width_pct = 0.003
_m.segments = 2
_m.angle_limit = 0.6109
ob_fallenbranch_002.parent = ob_forest_floor_002
ob_fallenbranch_002.location = (0.025, -0.025, 0.065)
ob_fallenbranch_002.rotation_euler = (1.564, -1.871e-07, 1.388)
_m = ob_fallenbranch_002.modifiers.new('Hand softened edges', 'BEVEL')
_m.width = 0.003
_m.width_pct = 0.003
_m.segments = 2
_m.angle_limit = 0.6109
ob_brokentwig.parent = ob_forest_floor_002
ob_brokentwig.location = (0.12, 0.19, 0.07)
ob_brokentwig.rotation_euler = (1.526, 3.188e-08, 2.578)
_m = ob_brokentwig.modifiers.new('Hand softened edges', 'BEVEL')
_m.width = 0.003
_m.width_pct = 0.003
_m.segments = 2
_m.angle_limit = 0.6109
ob_mushroomstem_003.parent = ob_forest_floor_002
ob_mushroomstem_003.location = (-0.3, 0.15, 0.09)
ob_mushroomstem_003.rotation_euler = (0.0, -0.0, -3.142)
_m = ob_mushroomstem_003.modifiers.new('Hand softened edges', 'BEVEL')
_m.width = 0.003
_m.width_pct = 0.003
_m.segments = 2
_m.angle_limit = 0.6109
ob_mushroomcap_001.parent = ob_forest_floor_002
ob_mushroomcap_001.location = (-0.3, 0.15, 0.18)
_m = ob_mushroomcap_001.modifiers.new('Hand softened edges', 'BEVEL')
_m.width = 0.003
_m.width_pct = 0.003
_m.segments = 2
_m.angle_limit = 0.6109
ob_mushroomstem_004.parent = ob_forest_floor_002
ob_mushroomstem_004.location = (-0.15, 0.26, 0.125)
ob_mushroomstem_004.rotation_euler = (0.0, -0.0, -3.142)
_m = ob_mushroomstem_004.modifiers.new('Hand softened edges', 'BEVEL')
_m.width = 0.003
_m.width_pct = 0.003
_m.segments = 2
_m.angle_limit = 0.6109
ob_mushroomcap_002.parent = ob_forest_floor_002
ob_mushroomcap_002.location = (-0.15, 0.26, 0.25)
_m = ob_mushroomcap_002.modifiers.new('Hand softened edges', 'BEVEL')
_m.width = 0.003
_m.width_pct = 0.003
_m.segments = 2
_m.angle_limit = 0.6109
ob_mushroomstem_005.parent = ob_forest_floor_002
ob_mushroomstem_005.location = (0.0, 0.21, 0.06)
ob_mushroomstem_005.rotation_euler = (0.0, -0.0, -3.142)
_m = ob_mushroomstem_005.modifiers.new('Hand softened edges', 'BEVEL')
_m.width = 0.003
_m.width_pct = 0.003
_m.segments = 2
_m.angle_limit = 0.6109
ob_mushroomcap_003.parent = ob_forest_floor_002
ob_mushroomcap_003.location = (0.0, 0.21, 0.12)
_m = ob_mushroomcap_003.modifiers.new('Hand softened edges', 'BEVEL')
_m.width = 0.003
_m.width_pct = 0.003
_m.segments = 2
_m.angle_limit = 0.6109

# ---- collection membership
scene.collection.objects.link(ob_forest_floor_002)
scene.collection.objects.link(ob_fallenleaf_004)
scene.collection.objects.link(ob_fallenleaf_005)
scene.collection.objects.link(ob_fallenleaf_006)
scene.collection.objects.link(ob_fallenleaf_007)
scene.collection.objects.link(ob_fallenleaf_008)
scene.collection.objects.link(ob_fallenleaf_009)
scene.collection.objects.link(ob_fallenleaf_010)
scene.collection.objects.link(ob_fallenleaf_011)
scene.collection.objects.link(ob_fallenleaf_012)
scene.collection.objects.link(ob_fallenleaf_013)
scene.collection.objects.link(ob_fallenleaf_014)
scene.collection.objects.link(ob_fallenleaf_015)
scene.collection.objects.link(ob_fallenleaf_016)
scene.collection.objects.link(ob_fallenleaf_017)
scene.collection.objects.link(ob_fallenleaf_018)
scene.collection.objects.link(ob_fallenleaf_019)
scene.collection.objects.link(ob_fallenleaf_020)
scene.collection.objects.link(ob_fallenleaf_021)
scene.collection.objects.link(ob_fallenleaf_022)
scene.collection.objects.link(ob_fallenleaf_023)
scene.collection.objects.link(ob_fallenbranch_002)
scene.collection.objects.link(ob_brokentwig)
scene.collection.objects.link(ob_mushroomstem_003)
scene.collection.objects.link(ob_mushroomcap_001)
scene.collection.objects.link(ob_mushroomstem_004)
scene.collection.objects.link(ob_mushroomcap_002)
scene.collection.objects.link(ob_mushroomstem_005)
scene.collection.objects.link(ob_mushroomcap_003)

# ---- scene / render settings (as saved in the file)
scene.frame_start = 1; scene.frame_end = 25; scene.frame_set(1)
scene.render.engine = 'BLENDER_EEVEE_NEXT'
scene.render.image_settings.exr_codec = 'NONE'
scene.render.fps = 30
scene.render.use_bake_clear = False
scene.render.bake_margin = 0
scene.render.bake_bias = 0.0
scene.render.bake_samples = 0
scene.render.simplify_subdivision_render = 0
scene.render.simplify_child_particles_render = 0.0
scene.render.compositor_device = 'GPU'
scene.eevee.use_volume_custom_range = False
scene.eevee.gtao_distance = 0.0
scene.eevee.use_fast_gi = False
scene.eevee.fast_gi_thickness_near = 0.1
scene.eevee.fast_gi_thickness_far = 0.0
scene.eevee.ray_tracing_options.screen_trace_thickness = 0.1
bpy.context.view_layer.update()

# ---- added for rendering (the .blend has no active camera and no usable light): camera, sun + grey world if the file has none
cam_auto = bpy.data.cameras.new('AutoCamera')
cam_auto.lens = 50.0
cam_auto.sensor_width = 36.0
cam_auto.clip_end = 1000.0
ob_auto_camera = bpy.data.objects.new('AutoCamera', cam_auto)
scene.collection.objects.link(ob_auto_camera)
ob_auto_camera.location = (2.17845, -2.74015, 1.95967)
ob_auto_camera.rotation_euler = (1.09748, -7.21219e-08, 0.694738)
scene.camera = ob_auto_camera
light_auto_sun = bpy.data.lights.new('AutoSun', 'SUN')
light_auto_sun.energy = 3.0
light_auto_sun.angle = 0.0523599
ob_auto_sun = bpy.data.objects.new('AutoSun', light_auto_sun)
scene.collection.objects.link(ob_auto_sun)
ob_auto_sun.rotation_euler = (0.872665, 0.174533, 0.523599)
if scene.world is None:
    world_auto = bpy.data.worlds.new('AutoWorld')
    world_auto.color = (0.3, 0.3, 0.3)
    scene.world = world_auto
bpy.context.view_layer.update()
